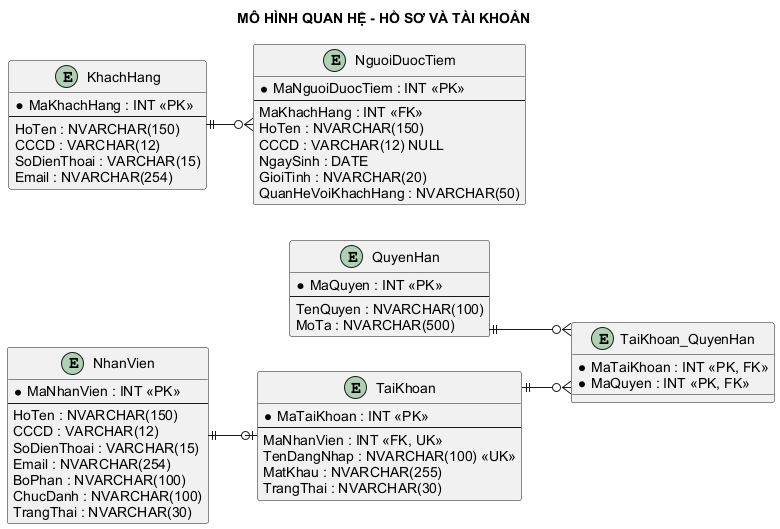

The diagram above was rendered by PlantUML. Its source (embedded in the PNG):
@startuml
left to right direction
skinparam linetype ortho
skinparam shadowing false
skinparam defaultFontName Arial
skinparam nodesep 35
skinparam ranksep 45
skinparam entity {
  BackgroundColor #FFFDEB
  BorderColor #333333
}
title MÔ HÌNH QUAN HỆ - HỒ SƠ VÀ TÀI KHOẢN

entity "QuyenHan" as QuyenHan {
    * MaQuyen : INT <<PK>>
    --
    TenQuyen : NVARCHAR(100)
    MoTa : NVARCHAR(500)
  }

entity "TaiKhoan" as TaiKhoan {
    * MaTaiKhoan : INT <<PK>>
    --
    MaNhanVien : INT <<FK, UK>>
    TenDangNhap : NVARCHAR(100) <<UK>>
    MatKhau : NVARCHAR(255)
    TrangThai : NVARCHAR(30)
  }

entity "NguoiDuocTiem" as NguoiDuocTiem {
    * MaNguoiDuocTiem : INT <<PK>>
    --
    MaKhachHang : INT <<FK>>
    HoTen : NVARCHAR(150)
    CCCD : VARCHAR(12) NULL
    NgaySinh : DATE
    GioiTinh : NVARCHAR(20)
    QuanHeVoiKhachHang : NVARCHAR(50)
  }

entity "NhanVien" as NhanVien {
    * MaNhanVien : INT <<PK>>
    --
    HoTen : NVARCHAR(150)
    CCCD : VARCHAR(12)
    SoDienThoai : VARCHAR(15)
    Email : NVARCHAR(254)
    BoPhan : NVARCHAR(100)
    ChucDanh : NVARCHAR(100)
    TrangThai : NVARCHAR(30)
  }

entity "TaiKhoan_QuyenHan" as TaiKhoanQuyenHan {
    * MaTaiKhoan : INT <<PK, FK>>
    * MaQuyen : INT <<PK, FK>>
  }

entity "KhachHang" as KhachHang {
    * MaKhachHang : INT <<PK>>
    --
    HoTen : NVARCHAR(150)
    CCCD : VARCHAR(12)
    SoDienThoai : VARCHAR(15)
    Email : NVARCHAR(254)
  }

NhanVien ||--o| TaiKhoan
TaiKhoan ||--o{ TaiKhoanQuyenHan
QuyenHan ||--o{ TaiKhoanQuyenHan
KhachHang ||--o{ NguoiDuocTiem
@enduml